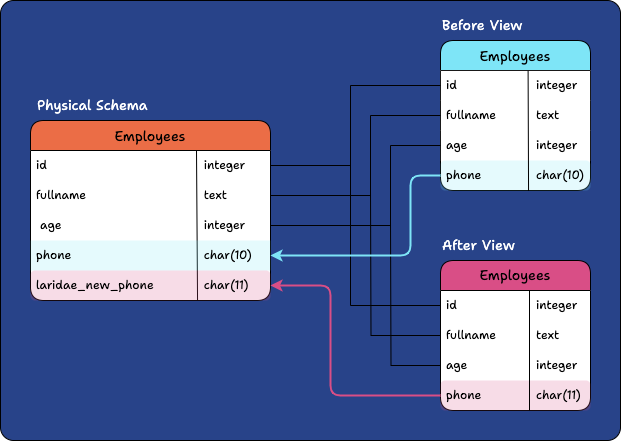

The diagram above was exported from draw.io. Its source (the exported page's mxGraphModel, read from the mxfile embedded in the PNG):
<mxGraphModel dx="1179" dy="629" grid="1" gridSize="10" guides="1" tooltips="1" connect="1" arrows="1" fold="1" page="1" pageScale="1" pageWidth="850" pageHeight="1100" math="0" shadow="0">
  <root>
    <mxCell id="0" />
    <mxCell id="1" parent="0" />
    <mxCell id="2" value="" style="rounded=1;whiteSpace=wrap;html=1;fillColor=#284389;arcSize=3;" vertex="1" parent="1">
      <mxGeometry y="1150" width="620" height="440" as="geometry" />
    </mxCell>
    <mxCell id="3" value="&lt;font style=&quot;font-size: 14px;&quot;&gt;Employees&lt;/font&gt;" style="swimlane;fontStyle=0;childLayout=stackLayout;horizontal=1;startSize=30;horizontalStack=0;resizeParent=1;resizeParentMax=0;resizeLast=0;collapsible=0;marginBottom=0;whiteSpace=wrap;html=1;rounded=1;fontFamily=Shantell Sans;fontSource=https%3A%2F%2Ffonts.googleapis.com%2Fcss%3Ffamily%3DShantell%2BSans;fontSize=16;fillColor=#7EE5F7;swimlaneFillColor=default;" vertex="1" parent="1">
      <mxGeometry x="440" y="1190" width="150" height="150" as="geometry">
        <mxRectangle x="510" y="80" width="60" height="30" as="alternateBounds" />
      </mxGeometry>
    </mxCell>
    <mxCell id="4" value="id &lt;span style=&quot;white-space: pre;&quot;&gt;&#09;&lt;/span&gt;&lt;span style=&quot;white-space: pre;&quot;&gt;&#09;&lt;/span&gt;&amp;nbsp; &amp;nbsp; &amp;nbsp; integer" style="text;strokeColor=none;fillColor=#FFFFFF;align=left;verticalAlign=middle;spacingLeft=4;spacingRight=4;overflow=hidden;points=[[0,0.5],[1,0.5]];portConstraint=eastwest;rotatable=0;whiteSpace=wrap;html=1;fontFamily=Shantell Sans;fontSource=https%3A%2F%2Ffonts.googleapis.com%2Fcss%3Ffamily%3DShantell%2BSans;fontSize=12;fillStyle=auto;opacity=20;" vertex="1" parent="3">
      <mxGeometry y="30" width="150" height="30" as="geometry" />
    </mxCell>
    <mxCell id="5" value="fullname &lt;span style=&quot;white-space: pre;&quot;&gt;&#09;&lt;/span&gt;&amp;nbsp; &amp;nbsp; &amp;nbsp; text" style="text;strokeColor=none;fillColor=#FFFFFF;align=left;verticalAlign=middle;spacingLeft=4;spacingRight=4;overflow=hidden;points=[[0,0.5],[1,0.5]];portConstraint=eastwest;rotatable=0;whiteSpace=wrap;html=1;fontFamily=Shantell Sans;fontSource=https%3A%2F%2Ffonts.googleapis.com%2Fcss%3Ffamily%3DShantell%2BSans;fontSize=12;opacity=20;" vertex="1" parent="3">
      <mxGeometry y="60" width="150" height="30" as="geometry" />
    </mxCell>
    <mxCell id="6" value="age &lt;span style=&quot;white-space: pre;&quot;&gt;&#09;&lt;/span&gt;&lt;span style=&quot;white-space: pre;&quot;&gt;&#09;&lt;/span&gt;&amp;nbsp; &amp;nbsp; &amp;nbsp; integer" style="text;strokeColor=none;fillColor=#FFFFFF;align=left;verticalAlign=middle;spacingLeft=4;spacingRight=4;overflow=hidden;points=[[0,0.5],[1,0.5]];portConstraint=eastwest;rotatable=0;whiteSpace=wrap;html=1;fontFamily=Shantell Sans;fontSource=https%3A%2F%2Ffonts.googleapis.com%2Fcss%3Ffamily%3DShantell%2BSans;fontSize=12;opacity=20;" vertex="1" parent="3">
      <mxGeometry y="90" width="150" height="30" as="geometry" />
    </mxCell>
    <mxCell id="7" value="phone &lt;span style=&quot;white-space: pre;&quot;&gt;&#09;&lt;/span&gt;&amp;nbsp; &amp;nbsp; &amp;nbsp; char(10)" style="text;strokeColor=none;fillColor=#7EE5F7;align=left;verticalAlign=middle;spacingLeft=4;spacingRight=4;overflow=hidden;points=[[0,0.5],[1,0.5]];portConstraint=eastwest;rotatable=0;whiteSpace=wrap;html=1;fontFamily=Shantell Sans;fontSource=https%3A%2F%2Ffonts.googleapis.com%2Fcss%3Ffamily%3DShantell%2BSans;fontSize=12;opacity=20;rounded=1;" vertex="1" parent="3">
      <mxGeometry y="120" width="150" height="30" as="geometry" />
    </mxCell>
    <mxCell id="8" value="" style="endArrow=none;html=1;rounded=0;exitX=0.587;exitY=1.015;exitDx=0;exitDy=0;exitPerimeter=0;entryX=0.584;entryY=0.007;entryDx=0;entryDy=0;entryPerimeter=0;" edge="1" parent="3" source="7" target="4">
      <mxGeometry width="50" height="50" relative="1" as="geometry">
        <mxPoint x="60" y="40" as="sourcePoint" />
        <mxPoint x="110" y="-10" as="targetPoint" />
      </mxGeometry>
    </mxCell>
    <mxCell id="9" value="&lt;font style=&quot;font-size: 14px;&quot;&gt;Employees&lt;/font&gt;" style="swimlane;fontStyle=0;childLayout=stackLayout;horizontal=1;startSize=30;horizontalStack=0;resizeParent=1;resizeParentMax=0;resizeLast=0;collapsible=0;marginBottom=0;whiteSpace=wrap;html=1;fontFamily=Shantell Sans;fontSource=https%3A%2F%2Ffonts.googleapis.com%2Fcss%3Ffamily%3DShantell%2BSans;align=center;fontSize=16;rounded=1;fillColor=#EB6D46;swimlaneFillColor=default;" vertex="1" parent="1">
      <mxGeometry x="30" y="1270" width="240" height="180" as="geometry" />
    </mxCell>
    <mxCell id="10" value="" style="endArrow=none;html=1;rounded=0;exitX=0.796;exitY=1;exitDx=0;exitDy=0;exitPerimeter=0;" edge="1" parent="9">
      <mxGeometry width="50" height="50" relative="1" as="geometry">
        <mxPoint x="167.03999999999996" y="180" as="sourcePoint" />
        <mxPoint x="166" y="30" as="targetPoint" />
      </mxGeometry>
    </mxCell>
    <mxCell id="11" value="id &lt;span style=&quot;white-space: pre;&quot;&gt;&#09;&lt;/span&gt;&lt;span style=&quot;white-space: pre;&quot;&gt;&#09;&lt;/span&gt;&lt;span style=&quot;white-space: pre;&quot;&gt;&#09;&lt;/span&gt;&lt;span style=&quot;white-space: pre;&quot;&gt;&#09;&lt;/span&gt;&lt;span style=&quot;white-space: pre;&quot;&gt;&#09;&amp;nbsp;&lt;/span&gt;integer" style="text;strokeColor=none;fillColor=none;align=left;verticalAlign=middle;spacingLeft=4;spacingRight=4;overflow=hidden;points=[[0,0.5],[1,0.5]];portConstraint=eastwest;rotatable=0;whiteSpace=wrap;html=1;fontSize=12;fillStyle=hatch;fontFamily=Shantell Sans;fontSource=https%3A%2F%2Ffonts.googleapis.com%2Fcss%3Ffamily%3DShantell%2BSans;" vertex="1" parent="9">
      <mxGeometry y="30" width="240" height="30" as="geometry" />
    </mxCell>
    <mxCell id="12" value="fullname &lt;span style=&quot;white-space: pre;&quot;&gt;&#09;&lt;/span&gt;&lt;span style=&quot;white-space: pre;&quot;&gt;&#09;&lt;/span&gt;&lt;span style=&quot;white-space: pre;&quot;&gt;&#09;&lt;/span&gt;&lt;span style=&quot;white-space: pre;&quot;&gt;&#09;&lt;/span&gt;&amp;nbsp;text" style="text;strokeColor=none;fillColor=none;align=left;verticalAlign=middle;spacingLeft=4;spacingRight=4;overflow=hidden;points=[[0,0.5],[1,0.5]];portConstraint=eastwest;rotatable=0;whiteSpace=wrap;html=1;fontSize=12;fillStyle=hatch;fontFamily=Shantell Sans;fontSource=https%3A%2F%2Ffonts.googleapis.com%2Fcss%3Ffamily%3DShantell%2BSans;" vertex="1" parent="9">
      <mxGeometry y="60" width="240" height="30" as="geometry" />
    </mxCell>
    <mxCell id="13" value="&amp;nbsp;age &lt;span style=&quot;white-space: pre;&quot;&gt;&#09;&lt;/span&gt;&lt;span style=&quot;white-space: pre;&quot;&gt;&#09;&lt;/span&gt;&lt;span style=&quot;white-space: pre;&quot;&gt;&#09;&lt;/span&gt;&lt;span style=&quot;white-space: pre;&quot;&gt;&#09;&lt;/span&gt;&lt;span style=&quot;white-space: pre;&quot;&gt;&#09;&lt;/span&gt;&amp;nbsp;integer" style="text;strokeColor=none;fillColor=none;align=left;verticalAlign=middle;spacingLeft=4;spacingRight=4;overflow=hidden;points=[[0,0.5],[1,0.5]];portConstraint=eastwest;rotatable=0;whiteSpace=wrap;html=1;fontSize=12;fillStyle=hatch;fontFamily=Shantell Sans;fontSource=https%3A%2F%2Ffonts.googleapis.com%2Fcss%3Ffamily%3DShantell%2BSans;" vertex="1" parent="9">
      <mxGeometry y="90" width="240" height="30" as="geometry" />
    </mxCell>
    <mxCell id="14" value="phone &lt;span style=&quot;white-space: pre;&quot;&gt;&#09;&lt;/span&gt;&lt;span style=&quot;white-space: pre;&quot;&gt;&#09;&lt;/span&gt;&lt;span style=&quot;white-space: pre;&quot;&gt;&#09;&lt;/span&gt;&lt;span style=&quot;white-space: pre;&quot;&gt;&#09;&lt;/span&gt;&amp;nbsp;char(10)" style="text;strokeColor=none;fillColor=#7EE5F7;align=left;verticalAlign=middle;spacingLeft=4;spacingRight=4;overflow=hidden;points=[[0,0.5],[1,0.5]];portConstraint=eastwest;rotatable=0;whiteSpace=wrap;html=1;fontFamily=Shantell Sans;fontSource=https%3A%2F%2Ffonts.googleapis.com%2Fcss%3Ffamily%3DShantell%2BSans;opacity=20;" vertex="1" parent="9">
      <mxGeometry y="120" width="240" height="30" as="geometry" />
    </mxCell>
    <mxCell id="15" value="laridae_new_phone &lt;span style=&quot;white-space: pre;&quot;&gt;&#09;&lt;/span&gt;&lt;span style=&quot;white-space: pre;&quot;&gt;&#09;&lt;/span&gt;&amp;nbsp;char(11)" style="text;strokeColor=none;fillColor=#D94E86;align=left;verticalAlign=middle;spacingLeft=4;spacingRight=4;overflow=hidden;points=[[0,0.5],[1,0.5]];portConstraint=eastwest;rotatable=0;whiteSpace=wrap;html=1;fontFamily=Shantell Sans;fontSource=https%3A%2F%2Ffonts.googleapis.com%2Fcss%3Ffamily%3DShantell%2BSans;opacity=20;rounded=1;" vertex="1" parent="9">
      <mxGeometry y="150" width="240" height="30" as="geometry" />
    </mxCell>
    <mxCell id="16" value="Employees" style="swimlane;fontStyle=0;childLayout=stackLayout;horizontal=1;startSize=30;horizontalStack=0;resizeParent=1;resizeParentMax=0;resizeLast=0;collapsible=0;marginBottom=0;whiteSpace=wrap;html=1;fontFamily=Shantell Sans;fontSource=https%3A%2F%2Ffonts.googleapis.com%2Fcss%3Ffamily%3DShantell%2BSans;align=center;fontSize=14;rounded=1;fillColor=#D94E86;swimlaneFillColor=default;" vertex="1" parent="1">
      <mxGeometry x="440" y="1410" width="150" height="150" as="geometry" />
    </mxCell>
    <mxCell id="17" style="edgeStyle=orthogonalEdgeStyle;rounded=0;orthogonalLoop=1;jettySize=auto;html=1;exitX=0;exitY=0.5;exitDx=0;exitDy=0;endArrow=none;endFill=0;" edge="1" parent="16" source="18">
      <mxGeometry relative="1" as="geometry">
        <mxPoint x="-90" y="-100" as="targetPoint" />
        <Array as="points">
          <mxPoint x="-90" y="45" />
        </Array>
      </mxGeometry>
    </mxCell>
    <mxCell id="18" value="id &lt;span style=&quot;white-space: pre;&quot;&gt;&#09;&lt;/span&gt;&lt;span style=&quot;white-space: pre;&quot;&gt;&#09;&lt;/span&gt;&amp;nbsp; &amp;nbsp; &amp;nbsp; integer" style="text;strokeColor=none;fillColor=none;align=left;verticalAlign=middle;spacingLeft=4;spacingRight=4;overflow=hidden;points=[[0,0.5],[1,0.5]];portConstraint=eastwest;rotatable=0;whiteSpace=wrap;html=1;fontSize=12;fillStyle=cross-hatch;fontFamily=Shantell Sans;fontSource=https%3A%2F%2Ffonts.googleapis.com%2Fcss%3Ffamily%3DShantell%2BSans;" vertex="1" parent="16">
      <mxGeometry y="30" width="150" height="30" as="geometry" />
    </mxCell>
    <mxCell id="19" style="edgeStyle=orthogonalEdgeStyle;rounded=0;orthogonalLoop=1;jettySize=auto;html=1;exitX=0;exitY=0.5;exitDx=0;exitDy=0;endArrow=none;endFill=0;" edge="1" parent="16" source="20">
      <mxGeometry relative="1" as="geometry">
        <mxPoint x="-70" y="-70" as="targetPoint" />
      </mxGeometry>
    </mxCell>
    <mxCell id="20" value="fullname &lt;span style=&quot;white-space: pre;&quot;&gt;&#09;&lt;/span&gt;&amp;nbsp; &amp;nbsp; &amp;nbsp; text" style="text;strokeColor=none;fillColor=none;align=left;verticalAlign=middle;spacingLeft=4;spacingRight=4;overflow=hidden;points=[[0,0.5],[1,0.5]];portConstraint=eastwest;rotatable=0;whiteSpace=wrap;html=1;fontFamily=Shantell Sans;fontSource=https%3A%2F%2Ffonts.googleapis.com%2Fcss%3Ffamily%3DShantell%2BSans;fontSize=12;" vertex="1" parent="16">
      <mxGeometry y="60" width="150" height="30" as="geometry" />
    </mxCell>
    <mxCell id="21" style="edgeStyle=orthogonalEdgeStyle;rounded=0;orthogonalLoop=1;jettySize=auto;html=1;exitX=0;exitY=0.5;exitDx=0;exitDy=0;endArrow=none;endFill=0;" edge="1" parent="16" source="22">
      <mxGeometry relative="1" as="geometry">
        <mxPoint x="-50" y="-40" as="targetPoint" />
      </mxGeometry>
    </mxCell>
    <mxCell id="22" value="age &lt;span style=&quot;white-space: pre;&quot;&gt;&#09;&lt;/span&gt;&lt;span style=&quot;white-space: pre;&quot;&gt;&#09;&lt;/span&gt;&amp;nbsp; &amp;nbsp; &amp;nbsp; integer" style="text;strokeColor=none;fillColor=none;align=left;verticalAlign=middle;spacingLeft=4;spacingRight=4;overflow=hidden;points=[[0,0.5],[1,0.5]];portConstraint=eastwest;rotatable=0;whiteSpace=wrap;html=1;fontFamily=Shantell Sans;fontSource=https%3A%2F%2Ffonts.googleapis.com%2Fcss%3Ffamily%3DShantell%2BSans;fontSize=12;" vertex="1" parent="16">
      <mxGeometry y="90" width="150" height="30" as="geometry" />
    </mxCell>
    <mxCell id="23" value="phone &lt;span style=&quot;white-space: pre;&quot;&gt;&#09;&lt;/span&gt;&amp;nbsp; &amp;nbsp; &amp;nbsp; char(11)" style="text;strokeColor=none;fillColor=#D94E86;align=left;verticalAlign=middle;spacingLeft=4;spacingRight=4;overflow=hidden;points=[[0,0.5],[1,0.5]];portConstraint=eastwest;rotatable=0;whiteSpace=wrap;html=1;fontFamily=Shantell Sans;fontSource=https%3A%2F%2Ffonts.googleapis.com%2Fcss%3Ffamily%3DShantell%2BSans;fontSize=12;opacity=20;rounded=1;" vertex="1" parent="16">
      <mxGeometry y="120" width="150" height="30" as="geometry" />
    </mxCell>
    <mxCell id="24" value="" style="endArrow=none;html=1;rounded=0;" edge="1" parent="16">
      <mxGeometry width="50" height="50" relative="1" as="geometry">
        <mxPoint x="89" y="150" as="sourcePoint" />
        <mxPoint x="89" y="30" as="targetPoint" />
      </mxGeometry>
    </mxCell>
    <mxCell id="25" value="Physical Schema" style="text;html=1;strokeColor=none;fillColor=none;align=left;verticalAlign=middle;whiteSpace=wrap;rounded=0;fontFamily=Shantell Sans;fontSource=https%3A%2F%2Ffonts.googleapis.com%2Fcss%3Ffamily%3DShantell%2BSans;fontSize=14;fontColor=#FFFFFF;" vertex="1" parent="1">
      <mxGeometry x="35" y="1240" width="130" height="30" as="geometry" />
    </mxCell>
    <mxCell id="26" value="Before View" style="text;html=1;strokeColor=none;fillColor=none;align=left;verticalAlign=middle;whiteSpace=wrap;rounded=0;fontFamily=Shantell Sans;fontSource=https%3A%2F%2Ffonts.googleapis.com%2Fcss%3Ffamily%3DShantell%2BSans;fontSize=14;fontColor=#FFFFFF;" vertex="1" parent="1">
      <mxGeometry x="440" y="1160" width="155" height="30" as="geometry" />
    </mxCell>
    <mxCell id="27" value="After View" style="text;html=1;strokeColor=none;fillColor=none;align=left;verticalAlign=middle;whiteSpace=wrap;rounded=0;fontFamily=Shantell Sans;fontSource=https%3A%2F%2Ffonts.googleapis.com%2Fcss%3Ffamily%3DShantell%2BSans;fontSize=14;fontColor=#FFFFFF;" vertex="1" parent="1">
      <mxGeometry x="440" y="1380" width="155" height="30" as="geometry" />
    </mxCell>
    <mxCell id="28" style="edgeStyle=orthogonalEdgeStyle;rounded=0;orthogonalLoop=1;jettySize=auto;html=1;exitX=1;exitY=0.5;exitDx=0;exitDy=0;entryX=0;entryY=0.5;entryDx=0;entryDy=0;endArrow=none;endFill=0;" edge="1" source="11" target="4" parent="1">
      <mxGeometry relative="1" as="geometry">
        <Array as="points">
          <mxPoint x="350" y="1315" />
          <mxPoint x="350" y="1235" />
        </Array>
      </mxGeometry>
    </mxCell>
    <mxCell id="29" style="edgeStyle=orthogonalEdgeStyle;rounded=0;orthogonalLoop=1;jettySize=auto;html=1;exitX=1;exitY=0.5;exitDx=0;exitDy=0;entryX=0;entryY=0.5;entryDx=0;entryDy=0;endArrow=none;endFill=0;" edge="1" source="12" target="5" parent="1">
      <mxGeometry relative="1" as="geometry">
        <Array as="points">
          <mxPoint x="370" y="1345" />
          <mxPoint x="370" y="1265" />
        </Array>
      </mxGeometry>
    </mxCell>
    <mxCell id="30" style="edgeStyle=orthogonalEdgeStyle;rounded=0;orthogonalLoop=1;jettySize=auto;html=1;exitX=0;exitY=0.5;exitDx=0;exitDy=0;entryX=1;entryY=0.5;entryDx=0;entryDy=0;endArrow=none;endFill=0;" edge="1" source="6" target="13" parent="1">
      <mxGeometry relative="1" as="geometry">
        <Array as="points">
          <mxPoint x="390" y="1295" />
          <mxPoint x="390" y="1375" />
        </Array>
      </mxGeometry>
    </mxCell>
    <mxCell id="31" style="edgeStyle=orthogonalEdgeStyle;rounded=1;orthogonalLoop=1;jettySize=auto;html=1;exitX=0;exitY=0.5;exitDx=0;exitDy=0;entryX=1;entryY=0.5;entryDx=0;entryDy=0;strokeColor=#7EE5F7;strokeWidth=2;" edge="1" source="7" target="14" parent="1">
      <mxGeometry relative="1" as="geometry">
        <Array as="points">
          <mxPoint x="410" y="1325" />
          <mxPoint x="410" y="1405" />
        </Array>
      </mxGeometry>
    </mxCell>
    <mxCell id="32" style="edgeStyle=orthogonalEdgeStyle;rounded=1;orthogonalLoop=1;jettySize=auto;html=1;exitX=0;exitY=0.5;exitDx=0;exitDy=0;entryX=1;entryY=0.5;entryDx=0;entryDy=0;strokeColor=#D94E86;strokeWidth=2;" edge="1" source="23" target="15" parent="1">
      <mxGeometry relative="1" as="geometry">
        <Array as="points">
          <mxPoint x="330" y="1545" />
          <mxPoint x="330" y="1435" />
        </Array>
      </mxGeometry>
    </mxCell>
  </root>
</mxGraphModel>